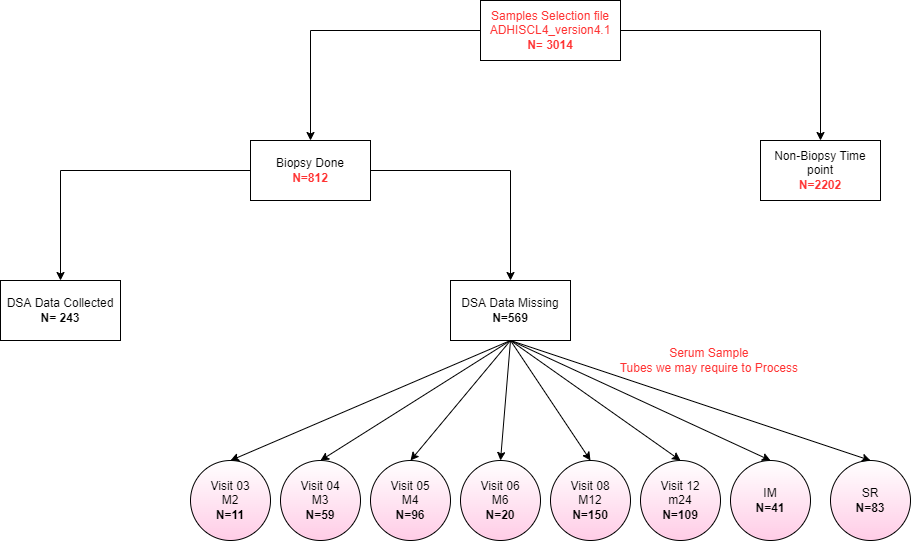

The diagram above was exported from draw.io. Its source (the exported page's mxGraphModel, read from the mxfile embedded in the PNG):
<mxGraphModel dx="1117" dy="1520" grid="1" gridSize="10" guides="1" tooltips="1" connect="1" arrows="1" fold="1" page="1" pageScale="1" pageWidth="850" pageHeight="1100" math="0" shadow="0">
  <root>
    <mxCell id="0" />
    <mxCell id="1" parent="0" />
    <mxCell id="lwrEoGwjcBQnFz44rdOt-9" style="edgeStyle=orthogonalEdgeStyle;rounded=0;orthogonalLoop=1;jettySize=auto;html=1;entryX=0.5;entryY=0;entryDx=0;entryDy=0;" edge="1" parent="1" source="lwrEoGwjcBQnFz44rdOt-1" target="lwrEoGwjcBQnFz44rdOt-7">
      <mxGeometry relative="1" as="geometry" />
    </mxCell>
    <mxCell id="lwrEoGwjcBQnFz44rdOt-10" style="edgeStyle=orthogonalEdgeStyle;rounded=0;orthogonalLoop=1;jettySize=auto;html=1;entryX=0.5;entryY=0;entryDx=0;entryDy=0;" edge="1" parent="1" source="lwrEoGwjcBQnFz44rdOt-1" target="lwrEoGwjcBQnFz44rdOt-8">
      <mxGeometry relative="1" as="geometry" />
    </mxCell>
    <mxCell id="lwrEoGwjcBQnFz44rdOt-1" value="Biopsy Done&lt;br&gt;&lt;b&gt;&lt;font color=&quot;#ff3333&quot;&gt;N=812&lt;/font&gt;&lt;/b&gt;" style="rounded=0;whiteSpace=wrap;html=1;" vertex="1" parent="1">
      <mxGeometry x="360" y="160" width="120" height="60" as="geometry" />
    </mxCell>
    <mxCell id="lwrEoGwjcBQnFz44rdOt-7" value="DSA Data Collected&lt;br&gt;&lt;b&gt;N= 243&lt;/b&gt;" style="rounded=0;whiteSpace=wrap;html=1;" vertex="1" parent="1">
      <mxGeometry x="110" y="300" width="120" height="60" as="geometry" />
    </mxCell>
    <mxCell id="lwrEoGwjcBQnFz44rdOt-8" value="DSA Data Missing&lt;br&gt;&lt;b&gt;N=569&lt;/b&gt;" style="rounded=0;whiteSpace=wrap;html=1;" vertex="1" parent="1">
      <mxGeometry x="560" y="300" width="120" height="60" as="geometry" />
    </mxCell>
    <mxCell id="lwrEoGwjcBQnFz44rdOt-18" style="edgeStyle=orthogonalEdgeStyle;rounded=0;orthogonalLoop=1;jettySize=auto;html=1;exitX=0;exitY=0.5;exitDx=0;exitDy=0;entryX=0.5;entryY=0;entryDx=0;entryDy=0;fontColor=#FF3333;" edge="1" parent="1" source="lwrEoGwjcBQnFz44rdOt-16" target="lwrEoGwjcBQnFz44rdOt-1">
      <mxGeometry relative="1" as="geometry" />
    </mxCell>
    <mxCell id="lwrEoGwjcBQnFz44rdOt-19" style="edgeStyle=orthogonalEdgeStyle;rounded=0;orthogonalLoop=1;jettySize=auto;html=1;entryX=0.5;entryY=0;entryDx=0;entryDy=0;fontColor=#FF3333;" edge="1" parent="1" source="lwrEoGwjcBQnFz44rdOt-16" target="lwrEoGwjcBQnFz44rdOt-17">
      <mxGeometry relative="1" as="geometry" />
    </mxCell>
    <mxCell id="lwrEoGwjcBQnFz44rdOt-16" value="Samples Selection file ADHISCL4_version4.1&lt;br&gt;&lt;b&gt;N&lt;/b&gt;= &lt;b&gt;3014&lt;/b&gt;" style="rounded=0;whiteSpace=wrap;html=1;fontColor=#FF3333;" vertex="1" parent="1">
      <mxGeometry x="590" y="20" width="140" height="60" as="geometry" />
    </mxCell>
    <mxCell id="lwrEoGwjcBQnFz44rdOt-17" value="&lt;font color=&quot;#000000&quot;&gt;Non-Biopsy Time point&lt;/font&gt;&lt;br style=&quot;color: rgb(0, 0, 0);&quot;&gt;&lt;b style=&quot;&quot;&gt;N=2202&lt;/b&gt;" style="rounded=0;whiteSpace=wrap;html=1;fontColor=#FF3333;" vertex="1" parent="1">
      <mxGeometry x="870" y="160" width="120" height="60" as="geometry" />
    </mxCell>
    <mxCell id="lwrEoGwjcBQnFz44rdOt-20" value="&lt;font color=&quot;#ff3333&quot;&gt;Serum Sample &lt;br&gt;Tubes we may require to Process&amp;nbsp;&lt;/font&gt;" style="text;html=1;align=center;verticalAlign=middle;resizable=0;points=[];autosize=1;" vertex="1" parent="1">
      <mxGeometry x="715" y="360" width="210" height="40" as="geometry" />
    </mxCell>
    <mxCell id="lwrEoGwjcBQnFz44rdOt-23" value="&lt;font color=&quot;#000000&quot;&gt;Visit 05&lt;br&gt;M4&lt;br&gt;&lt;b&gt;N=96&lt;/b&gt;&lt;br&gt;&lt;/font&gt;" style="ellipse;whiteSpace=wrap;html=1;aspect=fixed;fontColor=#00FF00;gradientColor=#FFCCE6;" vertex="1" parent="1">
      <mxGeometry x="480" y="480" width="80" height="80" as="geometry" />
    </mxCell>
    <mxCell id="lwrEoGwjcBQnFz44rdOt-24" value="&lt;font color=&quot;#000000&quot;&gt;Visit 03&lt;br&gt;M2&lt;br&gt;&lt;b&gt;N=11&lt;/b&gt;&lt;br&gt;&lt;/font&gt;" style="ellipse;whiteSpace=wrap;html=1;aspect=fixed;fontColor=#00FF00;gradientColor=#FFCCE6;" vertex="1" parent="1">
      <mxGeometry x="300" y="480" width="80" height="80" as="geometry" />
    </mxCell>
    <mxCell id="lwrEoGwjcBQnFz44rdOt-25" value="&lt;font color=&quot;#000000&quot;&gt;Visit 12&lt;br&gt;m24&lt;br&gt;&lt;b&gt;N=109&lt;/b&gt;&lt;br&gt;&lt;/font&gt;" style="ellipse;whiteSpace=wrap;html=1;aspect=fixed;fontColor=#00FF00;gradientColor=#FFCCE6;" vertex="1" parent="1">
      <mxGeometry x="750" y="480" width="80" height="80" as="geometry" />
    </mxCell>
    <mxCell id="lwrEoGwjcBQnFz44rdOt-26" value="&lt;font color=&quot;#000000&quot;&gt;Visit 04&lt;br&gt;M3&lt;br&gt;&lt;b&gt;N=59&lt;/b&gt;&lt;br&gt;&lt;/font&gt;" style="ellipse;whiteSpace=wrap;html=1;aspect=fixed;fontColor=#00FF00;fillColor=default;gradientColor=#FFCCE6;" vertex="1" parent="1">
      <mxGeometry x="390" y="480" width="80" height="80" as="geometry" />
    </mxCell>
    <mxCell id="lwrEoGwjcBQnFz44rdOt-27" value="&lt;font color=&quot;#000000&quot;&gt;Visit 06&lt;br&gt;M6&lt;br&gt;&lt;b&gt;N=20&lt;/b&gt;&lt;br&gt;&lt;/font&gt;" style="ellipse;whiteSpace=wrap;html=1;aspect=fixed;fontColor=#00FF00;gradientColor=#FFCCE6;" vertex="1" parent="1">
      <mxGeometry x="570" y="480" width="80" height="80" as="geometry" />
    </mxCell>
    <mxCell id="lwrEoGwjcBQnFz44rdOt-29" value="&lt;font color=&quot;#000000&quot;&gt;Visit 08&lt;br&gt;M12&lt;br&gt;&lt;b&gt;N=150&lt;/b&gt;&lt;br&gt;&lt;/font&gt;" style="ellipse;whiteSpace=wrap;html=1;aspect=fixed;fontColor=#00FF00;gradientColor=#FFCCE6;" vertex="1" parent="1">
      <mxGeometry x="660" y="480" width="80" height="80" as="geometry" />
    </mxCell>
    <mxCell id="lwrEoGwjcBQnFz44rdOt-34" value="" style="endArrow=classic;html=1;rounded=0;fontColor=#000000;entryX=0.5;entryY=0;entryDx=0;entryDy=0;" edge="1" parent="1" target="lwrEoGwjcBQnFz44rdOt-24">
      <mxGeometry width="50" height="50" relative="1" as="geometry">
        <mxPoint x="620" y="360" as="sourcePoint" />
        <mxPoint x="450" y="350" as="targetPoint" />
      </mxGeometry>
    </mxCell>
    <mxCell id="lwrEoGwjcBQnFz44rdOt-35" value="" style="endArrow=classic;html=1;rounded=0;fontColor=#000000;entryX=0.5;entryY=0;entryDx=0;entryDy=0;" edge="1" parent="1" target="lwrEoGwjcBQnFz44rdOt-26">
      <mxGeometry width="50" height="50" relative="1" as="geometry">
        <mxPoint x="620" y="360" as="sourcePoint" />
        <mxPoint x="370" y="480" as="targetPoint" />
      </mxGeometry>
    </mxCell>
    <mxCell id="lwrEoGwjcBQnFz44rdOt-36" value="" style="endArrow=classic;html=1;rounded=0;fontColor=#000000;entryX=0.5;entryY=0;entryDx=0;entryDy=0;" edge="1" parent="1" target="lwrEoGwjcBQnFz44rdOt-23">
      <mxGeometry width="50" height="50" relative="1" as="geometry">
        <mxPoint x="620" y="360" as="sourcePoint" />
        <mxPoint x="310" y="500" as="targetPoint" />
      </mxGeometry>
    </mxCell>
    <mxCell id="lwrEoGwjcBQnFz44rdOt-37" value="" style="endArrow=classic;html=1;rounded=0;fontColor=#000000;entryX=0.5;entryY=0;entryDx=0;entryDy=0;" edge="1" parent="1" target="lwrEoGwjcBQnFz44rdOt-27">
      <mxGeometry width="50" height="50" relative="1" as="geometry">
        <mxPoint x="620" y="360" as="sourcePoint" />
        <mxPoint x="320" y="510" as="targetPoint" />
      </mxGeometry>
    </mxCell>
    <mxCell id="lwrEoGwjcBQnFz44rdOt-39" value="" style="endArrow=classic;html=1;rounded=0;fontColor=#000000;entryX=0.5;entryY=0;entryDx=0;entryDy=0;" edge="1" parent="1" target="lwrEoGwjcBQnFz44rdOt-29">
      <mxGeometry width="50" height="50" relative="1" as="geometry">
        <mxPoint x="620" y="360" as="sourcePoint" />
        <mxPoint x="340" y="530" as="targetPoint" />
      </mxGeometry>
    </mxCell>
    <mxCell id="lwrEoGwjcBQnFz44rdOt-42" value="" style="endArrow=classic;html=1;rounded=0;fontColor=#000000;entryX=0.5;entryY=0;entryDx=0;entryDy=0;" edge="1" parent="1" target="lwrEoGwjcBQnFz44rdOt-25">
      <mxGeometry width="50" height="50" relative="1" as="geometry">
        <mxPoint x="620" y="360" as="sourcePoint" />
        <mxPoint x="370" y="560" as="targetPoint" />
      </mxGeometry>
    </mxCell>
    <mxCell id="lwrEoGwjcBQnFz44rdOt-43" value="&lt;font color=&quot;#000000&quot;&gt;IM&lt;br&gt;&lt;b&gt;N=41&lt;/b&gt;&lt;br&gt;&lt;/font&gt;" style="ellipse;whiteSpace=wrap;html=1;aspect=fixed;fontColor=#00FF00;gradientColor=#FFCCE6;" vertex="1" parent="1">
      <mxGeometry x="840" y="480" width="80" height="80" as="geometry" />
    </mxCell>
    <mxCell id="lwrEoGwjcBQnFz44rdOt-44" value="&lt;font color=&quot;#000000&quot;&gt;SR&lt;br&gt;&lt;b&gt;N=83&lt;/b&gt;&lt;br&gt;&lt;/font&gt;" style="ellipse;whiteSpace=wrap;html=1;aspect=fixed;fontColor=#00FF00;gradientColor=#FFCCE6;" vertex="1" parent="1">
      <mxGeometry x="940" y="480" width="80" height="80" as="geometry" />
    </mxCell>
    <mxCell id="lwrEoGwjcBQnFz44rdOt-45" value="" style="endArrow=classic;html=1;rounded=0;fontColor=#000000;entryX=0.5;entryY=0;entryDx=0;entryDy=0;" edge="1" parent="1">
      <mxGeometry width="50" height="50" relative="1" as="geometry">
        <mxPoint x="620" y="360" as="sourcePoint" />
        <mxPoint x="980" y="480" as="targetPoint" />
      </mxGeometry>
    </mxCell>
    <mxCell id="lwrEoGwjcBQnFz44rdOt-46" value="" style="endArrow=classic;html=1;rounded=0;fontColor=#000000;entryX=0.5;entryY=0;entryDx=0;entryDy=0;" edge="1" parent="1" target="lwrEoGwjcBQnFz44rdOt-43">
      <mxGeometry width="50" height="50" relative="1" as="geometry">
        <mxPoint x="620" y="360" as="sourcePoint" />
        <mxPoint x="810" y="500" as="targetPoint" />
      </mxGeometry>
    </mxCell>
  </root>
</mxGraphModel>